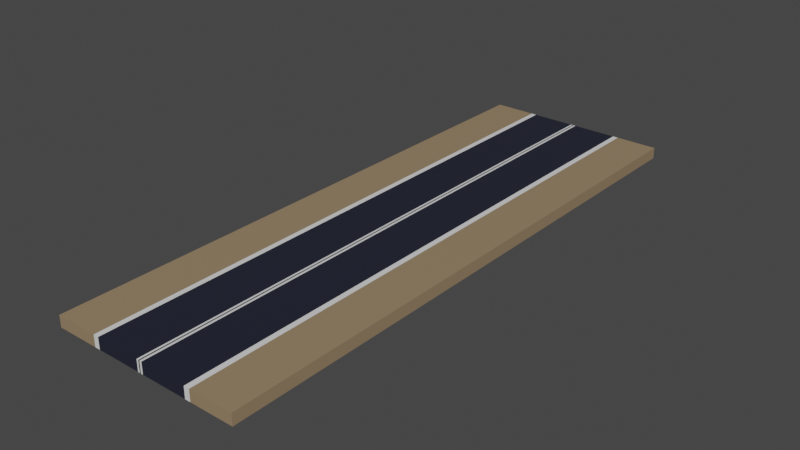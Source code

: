 # Source: CityRoad001.blend  (saved by Blender 2.83.20; exported with 4.5.12 LTS)
import bpy
from mathutils import Matrix  # noqa: F401  (used for matrix-valued properties, if any)

bpy.ops.wm.read_factory_settings(use_empty=True)
scene = bpy.context.scene
scene.name = 'Scene'

# ---- collections
col_collection = bpy.data.collections.new('Collection'); scene.collection.children.link(col_collection)

# ---- materials (node trees are filled in below, after node groups)
mat_road = bpy.data.materials.new('road')
mat_road.use_transparent_shadow = False
mat_white = bpy.data.materials.new('white')
mat_white.use_transparent_shadow = False
mat_peopleroad = bpy.data.materials.new('peopleRoad')
mat_peopleroad.use_transparent_shadow = False

# ---- material node trees
mat_road.use_nodes = True; mat_road.node_tree.nodes.clear()
_N = mat_road.node_tree.nodes; _L = mat_road.node_tree.links
n0 = _N.new('ShaderNodeBsdfPrincipled'); n0.name = 'Principled BSDF'; n0.location = (10, 300)
n0.distribution = 'GGX'
n0.subsurface_method = 'BURLEY'
n0.inputs[0].default_value = (0.01492, 0.01712, 0.03309, 1.0)
n0.inputs[3].default_value = 1.45
n0.inputs[27].default_value = (0.0, 0.0, 0.0, 1.0)
n0.inputs[28].default_value = 1.0
n1 = _N.new('ShaderNodeOutputMaterial'); n1.name = 'Material Output'; n1.location = (300, 300)
_L.new(n0.outputs[0], n1.inputs[0])
n1.is_active_output = True
mat_white.use_nodes = True; mat_white.node_tree.nodes.clear()
_N = mat_white.node_tree.nodes; _L = mat_white.node_tree.links
n0 = _N.new('ShaderNodeBsdfPrincipled'); n0.name = 'Principled BSDF'; n0.location = (10, 300)
n0.distribution = 'GGX'
n0.subsurface_method = 'BURLEY'
n0.inputs[3].default_value = 1.45
n0.inputs[27].default_value = (0.0, 0.0, 0.0, 1.0)
n0.inputs[28].default_value = 1.0
n1 = _N.new('ShaderNodeOutputMaterial'); n1.name = 'Material Output'; n1.location = (300, 300)
_L.new(n0.outputs[0], n1.inputs[0])
n1.is_active_output = True
mat_peopleroad.use_nodes = True; mat_peopleroad.node_tree.nodes.clear()
_N = mat_peopleroad.node_tree.nodes; _L = mat_peopleroad.node_tree.links
n0 = _N.new('ShaderNodeBsdfPrincipled'); n0.name = 'Principled BSDF'; n0.location = (10, 300)
n0.distribution = 'GGX'
n0.subsurface_method = 'BURLEY'
n0.inputs[0].default_value = (0.3108, 0.2194, 0.1285, 1.0)
n0.inputs[3].default_value = 1.45
n0.inputs[27].default_value = (0.0, 0.0, 0.0, 1.0)
n0.inputs[28].default_value = 1.0
n1 = _N.new('ShaderNodeOutputMaterial'); n1.name = 'Material Output'; n1.location = (300, 300)
_L.new(n0.outputs[0], n1.inputs[0])
n1.is_active_output = True

# ---- world
world_world = bpy.data.worlds.new('World'); scene.world = world_world
world_world.use_nodes = True; world_world.node_tree.nodes.clear()
_N = world_world.node_tree.nodes; _L = world_world.node_tree.links
n0 = _N.new('ShaderNodeOutputWorld'); n0.name = 'World Output'; n0.location = (300, 300)
n1 = _N.new('ShaderNodeBackground'); n1.name = 'Background'; n1.location = (10, 300)
n1.inputs[0].default_value = (0.05088, 0.05088, 0.05088, 1.0)
_L.new(n1.outputs[0], n0.inputs[0])
n0.is_active_output = True
world_world.color = (0.05088, 0.05088, 0.05088)
world_world.use_sun_shadow = False
world_world.sun_shadow_jitter_overblur = 0.0

# ---- meshes
me_cube_001 = bpy.data.meshes.new('Cube.001')
me_cube_001.from_pydata([(-1.0, -3.017, -1.0), (-1.0, -3.017, 1.0), (-1.0, 3.017, -1.0), (-1.0, 3.017, 1.0), (1.0, -3.017, -1.0), (1.0, -3.017, 1.0), (1.0, 3.017, -1.0), (1.0, 3.017, 1.0), (0.0, 3.017, -1.0), (0.0, 3.017, 1.0), (0.0, -3.017, -1.0), (0.0, -3.017, 1.0), (-0.5, 3.017, -1.0), (-0.5, -3.017, 1.0), (-0.5, 3.017, 1.0), (-0.5, -3.017, -1.0), (0.5, 3.017, 1.0), (0.5, -3.017, -1.0), (0.5, 3.017, -1.0), (0.5, -3.017, 1.0), (-0.5548, 3.017, -1.0), (-0.5548, -3.017, 1.0), (-0.5548, 3.017, 1.0), (-0.5548, -3.017, -1.0), (0.5567, 3.017, 1.0), (0.5567, -3.017, -1.0), (0.5567, 3.017, -1.0), (0.5567, -3.017, 1.0), (-1.0, 0.0, -1.0), (-1.0, 0.0, 1.0), (1.0, 0.0, -1.0), (1.0, 0.0, 1.0), (0.0, 0.0, 1.0), (-0.5, 0.0, 1.0), (0.5, 0.0, 1.0), (-0.5548, 0.0, 1.0), (0.5567, 0.0, 1.0), (-1.0, 1.508, 1.0), (1.0, 1.508, -1.0), (-1.0, 1.508, -1.0), (1.0, 1.508, 1.0), (0.0, 1.508, 1.0), (-0.5, 1.508, 1.0), (0.5, 1.508, 1.0), (-0.5548, 1.508, 1.0), (0.5567, 1.508, 1.0), (-1.0, -1.508, -1.0), (1.0, -1.508, 1.0), (0.0, -1.508, 1.0), (-0.5, -1.508, 1.0), (0.5, -1.508, 1.0), (-0.5548, -1.508, 1.0), (0.5567, -1.508, 1.0), (-1.0, -1.508, 1.0), (1.0, -1.508, -1.0), (-1.0, -0.7542, 1.0), (1.0, -0.7542, -1.0), (-1.0, -0.7542, -1.0), (1.0, -0.7542, 1.0), (0.0, -0.7542, 1.0), (-0.5, -0.7542, 1.0), (0.5, -0.7542, 1.0), (-0.5548, -0.7542, 1.0), (0.5567, -0.7542, 1.0), (-1.0, 0.7542, -1.0), (1.0, 0.7542, 1.0), (0.0, 0.7542, 1.0), (-0.5, 0.7542, 1.0), (0.5, 0.7542, 1.0), (-0.5548, 0.7542, 1.0), (0.5567, 0.7542, 1.0), (-1.0, 0.7542, 1.0), (1.0, 0.7542, -1.0), (-1.0, 2.263, 1.0), (1.0, 2.263, -1.0), (-1.0, 2.263, -1.0), (1.0, 2.263, 1.0), (0.0, 2.263, 1.0), (-0.5, 2.263, 1.0), (0.5, 2.263, 1.0), (-0.5548, 2.263, 1.0), (0.5567, 2.263, 1.0), (0.02234, 3.017, -1.0), (0.02234, -3.017, 1.0), (0.02234, 3.017, 1.0), (0.02234, -3.017, -1.0), (0.02234, 0.0, 1.0), (0.02234, 1.508, 1.0), (0.02234, -1.508, 1.0), (0.02234, -0.7542, 1.0), (0.02234, 0.7542, 1.0), (0.02234, 2.263, 1.0), (-0.01399, 3.017, 1.0), (-0.01399, -3.017, -1.0), (-0.01399, 3.017, -1.0), (-0.01399, -3.017, 1.0), (-0.01399, 0.0, 1.0), (-0.01399, 1.508, 1.0), (-0.01399, -1.508, 1.0), (-0.01399, -0.7542, 1.0), (-0.01399, 0.7542, 1.0), (-0.01399, 2.263, 1.0), (-0.03352, 3.017, -1.0), (-0.03352, -3.017, 1.0), (-0.03352, 3.017, 1.0), (-0.03352, -3.017, -1.0), (-0.03352, 0.0, 1.0), (-0.03352, 1.508, 1.0), (-0.03352, -1.508, 1.0), (-0.03352, -0.7542, 1.0), (-0.03352, 0.7542, 1.0), (-0.03352, 2.263, 1.0), (-1.0, -2.259, -1.0), (1.0, -2.259, 1.0), (0.0, -2.259, 1.0), (-0.5, -2.259, 1.0), (0.5, -2.259, 1.0), (-0.5548, -2.259, 1.0), (0.5567, -2.259, 1.0), (-1.0, -2.259, 1.0), (1.0, -2.259, -1.0), (0.02234, -2.259, 1.0), (-0.01399, -2.259, 1.0), (-0.03352, -2.259, 1.0)], [], [(75, 73, 3, 2), (26, 24, 7, 6), (120, 113, 5, 4), (23, 21, 1, 0), (117, 119, 1, 21), (121, 114, 11, 83), (85, 83, 11, 10), (94, 92, 9, 8), (20, 22, 14, 12), (123, 115, 13, 103), (105, 103, 13, 15), (25, 27, 19, 17), (118, 116, 19, 27), (82, 84, 16, 18), (2, 3, 22, 20), (115, 117, 21, 13), (15, 13, 21, 23), (113, 118, 27, 5), (4, 5, 27, 25), (18, 16, 24, 26), (65, 70, 36, 31), (67, 69, 35, 33), (70, 68, 34, 36), (110, 67, 33, 106), (90, 66, 32, 86), (69, 71, 29, 35), (72, 65, 31, 30), (57, 55, 29, 28), (74, 76, 40, 38), (80, 73, 37, 44), (91, 77, 41, 87), (111, 78, 42, 107), (81, 79, 43, 45), (78, 80, 44, 42), (76, 81, 45, 40), (64, 71, 37, 39), (112, 119, 53, 46), (58, 63, 52, 47), (60, 62, 51, 49), (63, 61, 50, 52), (109, 60, 49, 108), (89, 59, 48, 88), (62, 55, 53, 51), (56, 58, 47, 54), (30, 31, 58, 56), (35, 29, 55, 62), (86, 32, 59, 89), (106, 33, 60, 109), (36, 34, 61, 63), (33, 35, 62, 60), (31, 36, 63, 58), (46, 53, 55, 57), (28, 29, 71, 64), (38, 40, 65, 72), (44, 37, 71, 69), (87, 41, 66, 90), (107, 42, 67, 110), (45, 43, 68, 70), (42, 44, 69, 67), (40, 45, 70, 65), (7, 24, 81, 76), (14, 22, 80, 78), (24, 16, 79, 81), (104, 14, 78, 111), (84, 9, 77, 91), (22, 3, 73, 80), (6, 7, 76, 74), (39, 37, 73, 75), (16, 84, 91, 79), (43, 87, 90, 68), (34, 86, 89, 61), (61, 89, 88, 50), (79, 91, 87, 43), (68, 90, 86, 34), (8, 9, 84, 82), (17, 19, 83, 85), (116, 121, 83, 19), (9, 92, 101, 77), (41, 97, 100, 66), (32, 96, 99, 59), (59, 99, 98, 48), (77, 101, 97, 41), (66, 100, 96, 32), (10, 11, 95, 93), (114, 122, 95, 11), (102, 104, 92, 94), (12, 14, 104, 102), (92, 104, 111, 101), (97, 107, 110, 100), (96, 106, 109, 99), (99, 109, 108, 98), (101, 111, 107, 97), (100, 110, 106, 96), (93, 95, 103, 105), (122, 123, 103, 95), (98, 108, 123, 122), (48, 98, 122, 114), (50, 88, 121, 116), (0, 1, 119, 112), (47, 52, 118, 113), (49, 51, 117, 115), (52, 50, 116, 118), (108, 49, 115, 123), (88, 48, 114, 121), (51, 53, 119, 117), (54, 47, 113, 120)])
me_cube_001.polygons.foreach_set('material_index', [2, 2, 2, 2, 2, 1, 1, 0, 1, 0, 0, 1, 1, 0, 2, 1, 1, 2, 2, 1, 2, 1, 1, 0, 1, 2, 2, 2, 2, 2, 1, 0, 1, 1, 2, 2, 2, 2, 1, 1, 0, 1, 2, 2, 2, 2, 1, 0, 1, 1, 2, 2, 2, 2, 2, 1, 0, 1, 1, 2, 2, 1, 1, 0, 1, 2, 2, 2, 0, 0, 0, 0, 0, 0, 1, 0, 0, 0, 0, 0, 0, 0, 0, 0, 0, 1, 0, 1, 1, 1, 1, 1, 1, 1, 1, 1, 0, 0, 2, 2, 1, 1, 0, 1, 2, 2])
_uv = me_cube_001.uv_layers.new(name='UVMap')
_uv.uv.foreach_set('vector', [0.375, 0.2188, 0.625, 0.2188, 0.625, 0.25, 0.375, 0.25, 0.375, 0.4446, 0.625, 0.4446, 0.625, 0.5, 0.375, 0.5, 0.375, 0.7186, 0.625, 0.7186, 0.625, 0.75, 0.375, 0.75, 0.375, 0.9444, 0.625, 0.9444, 0.625, 1.0, 0.375, 1.0, 0.8194, 0.7186, 0.875, 0.7186, 0.875, 0.75, 0.8194, 0.75, 0.7472, 0.7186, 0.75, 0.7186, 0.75, 0.75, 0.7472, 0.75, 0.375, 0.8722, 0.625, 0.8722, 0.625, 0.875, 0.375, 0.875, 0.375, 0.3733, 0.625, 0.3733, 0.625, 0.375, 0.375, 0.375, 0.375, 0.3056, 0.625, 0.3056, 0.625, 0.3125, 0.375, 0.3125, 0.7542, 0.7186, 0.8125, 0.7186, 0.8125, 0.75, 0.7542, 0.75, 0.375, 0.8792, 0.625, 0.8792, 0.625, 0.9375, 0.375, 0.9375, 0.375, 0.8054, 0.625, 0.8054, 0.625, 0.8125, 0.375, 0.8125, 0.6804, 0.7186, 0.6875, 0.7186, 0.6875, 0.75, 0.6804, 0.75, 0.375, 0.3778, 0.625, 0.3778, 0.625, 0.4375, 0.375, 0.4375, 0.375, 0.25, 0.625, 0.25, 0.625, 0.3056, 0.375, 0.3056, 0.8125, 0.7186, 0.8194, 0.7186, 0.8194, 0.75, 0.8125, 0.75, 0.375, 0.9375, 0.625, 0.9375, 0.625, 0.9444, 0.375, 0.9444, 0.625, 0.7186, 0.6804, 0.7186, 0.6804, 0.75, 0.625, 0.75, 0.375, 0.75, 0.625, 0.75, 0.625, 0.8054, 0.375, 0.8054, 0.375, 0.4375, 0.625, 0.4375, 0.625, 0.4446, 0.375, 0.4446, 0.625, 0.5938, 0.6804, 0.5938, 0.6804, 0.625, 0.625, 0.625, 0.8125, 0.5938, 0.8194, 0.5938, 0.8194, 0.625, 0.8125, 0.625, 0.6804, 0.5938, 0.6875, 0.5938, 0.6875, 0.625, 0.6804, 0.625, 0.7542, 0.5938, 0.8125, 0.5938, 0.8125, 0.625, 0.7542, 0.625, 0.7472, 0.5938, 0.75, 0.5938, 0.75, 0.625, 0.7472, 0.625, 0.8194, 0.5938, 0.875, 0.5938, 0.875, 0.625, 0.8194, 0.625, 0.375, 0.5938, 0.625, 0.5938, 0.625, 0.625, 0.375, 0.625, 0.375, 0.09375, 0.625, 0.09375, 0.625, 0.125, 0.375, 0.125, 0.375, 0.5312, 0.625, 0.5312, 0.625, 0.5625, 0.375, 0.5625, 0.8194, 0.5312, 0.875, 0.5312, 0.875, 0.5625, 0.8194, 0.5625, 0.7472, 0.5312, 0.75, 0.5312, 0.75, 0.5625, 0.7472, 0.5625, 0.7542, 0.5312, 0.8125, 0.5312, 0.8125, 0.5625, 0.7542, 0.5625, 0.6804, 0.5312, 0.6875, 0.5312, 0.6875, 0.5625, 0.6804, 0.5625, 0.8125, 0.5312, 0.8194, 0.5312, 0.8194, 0.5625, 0.8125, 0.5625, 0.625, 0.5312, 0.6804, 0.5312, 0.6804, 0.5625, 0.625, 0.5625, 0.375, 0.1562, 0.625, 0.1562, 0.625, 0.1875, 0.375, 0.1875, 0.375, 0.03142, 0.625, 0.03142, 0.625, 0.0625, 0.375, 0.0625, 0.625, 0.6562, 0.6804, 0.6562, 0.6804, 0.6875, 0.625, 0.6875, 0.8125, 0.6562, 0.8194, 0.6562, 0.8194, 0.6875, 0.8125, 0.6875, 0.6804, 0.6562, 0.6875, 0.6562, 0.6875, 0.6875, 0.6804, 0.6875, 0.7542, 0.6562, 0.8125, 0.6562, 0.8125, 0.6875, 0.7542, 0.6875, 0.7472, 0.6562, 0.75, 0.6562, 0.75, 0.6875, 0.7472, 0.6875, 0.8194, 0.6562, 0.875, 0.6562, 0.875, 0.6875, 0.8194, 0.6875, 0.375, 0.6562, 0.625, 0.6562, 0.625, 0.6875, 0.375, 0.6875, 0.375, 0.625, 0.625, 0.625, 0.625, 0.6562, 0.375, 0.6562, 0.8194, 0.625, 0.875, 0.625, 0.875, 0.6562, 0.8194, 0.6562, 0.7472, 0.625, 0.75, 0.625, 0.75, 0.6562, 0.7472, 0.6562, 0.7542, 0.625, 0.8125, 0.625, 0.8125, 0.6562, 0.7542, 0.6562, 0.6804, 0.625, 0.6875, 0.625, 0.6875, 0.6562, 0.6804, 0.6562, 0.8125, 0.625, 0.8194, 0.625, 0.8194, 0.6562, 0.8125, 0.6562, 0.625, 0.625, 0.6804, 0.625, 0.6804, 0.6562, 0.625, 0.6562, 0.375, 0.0625, 0.625, 0.0625, 0.625, 0.09375, 0.375, 0.09375, 0.375, 0.125, 0.625, 0.125, 0.625, 0.1562, 0.375, 0.1562, 0.375, 0.5625, 0.625, 0.5625, 0.625, 0.5938, 0.375, 0.5938, 0.8194, 0.5625, 0.875, 0.5625, 0.875, 0.5938, 0.8194, 0.5938, 0.7472, 0.5625, 0.75, 0.5625, 0.75, 0.5938, 0.7472, 0.5938, 0.7542, 0.5625, 0.8125, 0.5625, 0.8125, 0.5938, 0.7542, 0.5938, 0.6804, 0.5625, 0.6875, 0.5625, 0.6875, 0.5938, 0.6804, 0.5938, 0.8125, 0.5625, 0.8194, 0.5625, 0.8194, 0.5938, 0.8125, 0.5938, 0.625, 0.5625, 0.6804, 0.5625, 0.6804, 0.5938, 0.625, 0.5938, 0.625, 0.5, 0.6804, 0.5, 0.6804, 0.5312, 0.625, 0.5312, 0.8125, 0.5, 0.8194, 0.5, 0.8194, 0.5312, 0.8125, 0.5312, 0.6804, 0.5, 0.6875, 0.5, 0.6875, 0.5312, 0.6804, 0.5312, 0.7542, 0.5, 0.8125, 0.5, 0.8125, 0.5312, 0.7542, 0.5312, 0.7472, 0.5, 0.75, 0.5, 0.75, 0.5312, 0.7472, 0.5312, 0.8194, 0.5, 0.875, 0.5, 0.875, 0.5312, 0.8194, 0.5312, 0.375, 0.5, 0.625, 0.5, 0.625, 0.5312, 0.375, 0.5312, 0.375, 0.1875, 0.625, 0.1875, 0.625, 0.2188, 0.375, 0.2188, 0.6875, 0.5, 0.7472, 0.5, 0.7472, 0.5312, 0.6875, 0.5312, 0.6875, 0.5625, 0.7472, 0.5625, 0.7472, 0.5938, 0.6875, 0.5938, 0.6875, 0.625, 0.7472, 0.625, 0.7472, 0.6562, 0.6875, 0.6562, 0.6875, 0.6562, 0.7472, 0.6562, 0.7472, 0.6875, 0.6875, 0.6875, 0.6875, 0.5312, 0.7472, 0.5312, 0.7472, 0.5625, 0.6875, 0.5625, 0.6875, 0.5938, 0.7472, 0.5938, 0.7472, 0.625, 0.6875, 0.625, 0.375, 0.375, 0.625, 0.375, 0.625, 0.3778, 0.375, 0.3778, 0.375, 0.8125, 0.625, 0.8125, 0.625, 0.8722, 0.375, 0.8722, 0.6875, 0.7186, 0.7472, 0.7186, 0.7472, 0.75, 0.6875, 0.75, 0.75, 0.5, 0.7517, 0.5, 0.7517, 0.5312, 0.75, 0.5312, 0.75, 0.5625, 0.7517, 0.5625, 0.7517, 0.5938, 0.75, 0.5938, 0.75, 0.625, 0.7517, 0.625, 0.7517, 0.6562, 0.75, 0.6562, 0.75, 0.6562, 0.7517, 0.6562, 0.7517, 0.6875, 0.75, 0.6875, 0.75, 0.5312, 0.7517, 0.5312, 0.7517, 0.5625, 0.75, 0.5625, 0.75, 0.5938, 0.7517, 0.5938, 0.7517, 0.625, 0.75, 0.625, 0.375, 0.875, 0.625, 0.875, 0.625, 0.8767, 0.375, 0.8767, 0.75, 0.7186, 0.7517, 0.7186, 0.7517, 0.75, 0.75, 0.75, 0.375, 0.3708, 0.625, 0.3708, 0.625, 0.3733, 0.375, 0.3733, 0.375, 0.3125, 0.625, 0.3125, 0.625, 0.3708, 0.375, 0.3708, 0.7517, 0.5, 0.7542, 0.5, 0.7542, 0.5312, 0.7517, 0.5312, 0.7517, 0.5625, 0.7542, 0.5625, 0.7542, 0.5938, 0.7517, 0.5938, 0.7517, 0.625, 0.7542, 0.625, 0.7542, 0.6562, 0.7517, 0.6562, 0.7517, 0.6562, 0.7542, 0.6562, 0.7542, 0.6875, 0.7517, 0.6875, 0.7517, 0.5312, 0.7542, 0.5312, 0.7542, 0.5625, 0.7517, 0.5625, 0.7517, 0.5938, 0.7542, 0.5938, 0.7542, 0.625, 0.7517, 0.625, 0.375, 0.8767, 0.625, 0.8767, 0.625, 0.8792, 0.375, 0.8792, 0.7517, 0.7186, 0.7542, 0.7186, 0.7542, 0.75, 0.7517, 0.75, 0.7517, 0.6875, 0.7542, 0.6875, 0.7542, 0.7186, 0.7517, 0.7186, 0.75, 0.6875, 0.7517, 0.6875, 0.7517, 0.7186, 0.75, 0.7186, 0.6875, 0.6875, 0.7472, 0.6875, 0.7472, 0.7186, 0.6875, 0.7186, 0.375, 0.0, 0.625, 0.0, 0.625, 0.03142, 0.375, 0.03142, 0.625, 0.6875, 0.6804, 0.6875, 0.6804, 0.7186, 0.625, 0.7186, 0.8125, 0.6875, 0.8194, 0.6875, 0.8194, 0.7186, 0.8125, 0.7186, 0.6804, 0.6875, 0.6875, 0.6875, 0.6875, 0.7186, 0.6804, 0.7186, 0.7542, 0.6875, 0.8125, 0.6875, 0.8125, 0.7186, 0.7542, 0.7186, 0.7472, 0.6875, 0.75, 0.6875, 0.75, 0.7186, 0.7472, 0.7186, 0.8194, 0.6875, 0.875, 0.6875, 0.875, 0.7186, 0.8194, 0.7186, 0.375, 0.6875, 0.625, 0.6875, 0.625, 0.7186, 0.375, 0.7186])
me_cube_001.materials.append(mat_road)
me_cube_001.materials.append(mat_white)
me_cube_001.materials.append(mat_peopleroad)
me_cube_001.use_remesh_fix_poles = True
me_cube_001.use_remesh_preserve_attributes = False
me_cube_001.use_mirror_vertex_groups = False
me_cube_001.update()

# ---- objects
ob_cube = bpy.data.objects.new('Cube', me_cube_001)

# ---- transforms, parenting, visibility, modifiers, constraints
ob_cube.location = (0.0, 0.0, 0.0)
ob_cube.scale = (1.0, 1.0, 0.05869)
ob_cube.lineart.crease_threshold = 0.0

# ---- collection membership
col_collection.objects.link(ob_cube)

# ---- scene / render settings (as saved in the file)
scene.frame_start = 1; scene.frame_end = 250; scene.frame_set(1)
scene.render.engine = 'BLENDER_EEVEE_NEXT'
scene.cycles.use_denoising = False
scene.cycles.samples = 128
scene.cycles.sampling_pattern = 'TABULATED_SOBOL'
scene.cycles.use_adaptive_sampling = False
scene.cycles.use_light_tree = False
scene.view_settings.view_transform = 'Filmic'
bpy.context.view_layer.update()

# ---- added for rendering (the .blend has no active camera and no usable light): camera, sun
cam_auto = bpy.data.cameras.new('AutoCamera')
cam_auto.lens = 50.0
cam_auto.sensor_width = 36.0
cam_auto.clip_end = 1000.0
ob_auto_camera = bpy.data.objects.new('AutoCamera', cam_auto)
scene.collection.objects.link(ob_auto_camera)
ob_auto_camera.location = (5.88202, -7.05842, 4.70562)
ob_auto_camera.rotation_euler = (1.09748, -7.21219e-08, 0.694738)
scene.camera = ob_auto_camera
light_auto_sun = bpy.data.lights.new('AutoSun', 'SUN')
light_auto_sun.energy = 3.0
light_auto_sun.angle = 0.0523599
ob_auto_sun = bpy.data.objects.new('AutoSun', light_auto_sun)
scene.collection.objects.link(ob_auto_sun)
ob_auto_sun.rotation_euler = (0.872665, 0.174533, 0.523599)
bpy.context.view_layer.update()
